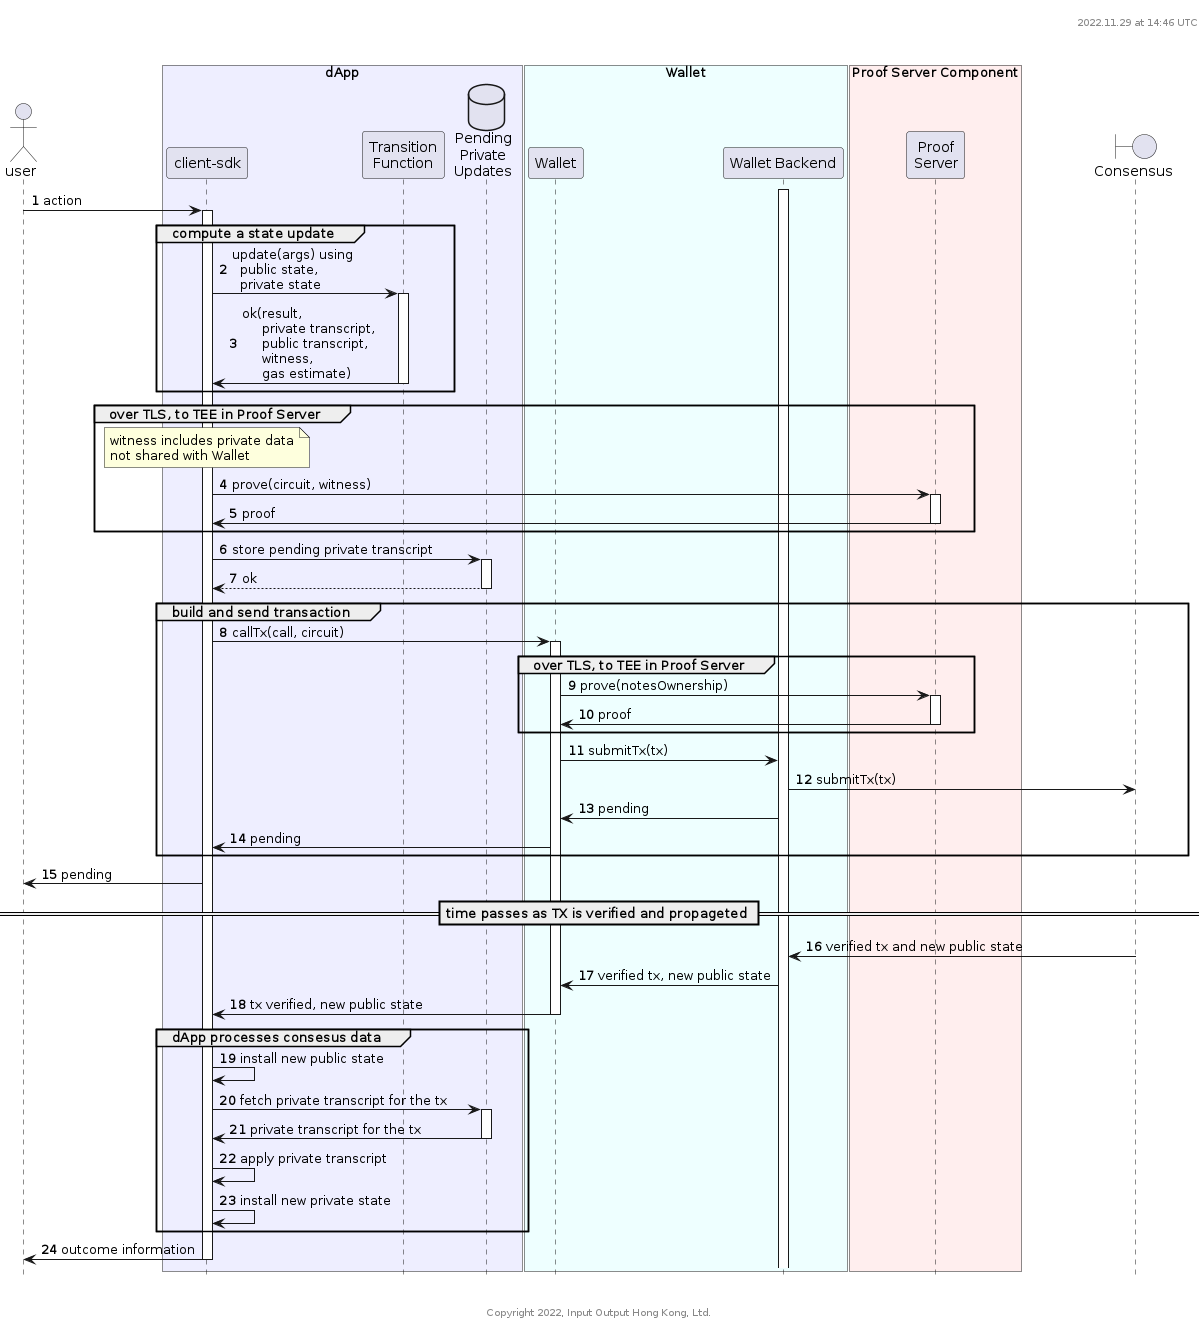

The diagram above was rendered by PlantUML. Its source (embedded in the PNG):
@startuml
autonumber
hide footbox

'-----------------------------------------------------------
' Please include this standard header
header %filename()\n%date("yyyy.MM.dd' at 'HH:mm z")\n\n\n
'-----------------------------------------------------------

actor user

'Dapp might be embedded/"installed" inside wallet, but even then it requires quite strong separation between wallet and dApp code
box "dApp" #eef
        participant "client-sdk" as clientSdk
        participant "Transition\nFunction" as gamma
        database "Pending\nPrivate\nUpdates" as pending
end box


box "Wallet" #eff
    'The browser extension
    participant "Wallet" as wallet
    'Wallet Backend, server component that works as a cache for frontend + bridge between frontend and the network
    participant "Wallet Backend" as walletBackend
end box
/'
 ' box "Wallet Backend Component" #efe
 '         participant "WBE\nClient API" as walletBackend
 '         database "Client\nData" as clientData
 ' end box
 '/
box "Proof Server Component" #fee
        participant "Proof\nServer" as proofServer
end box

boundary Consensus as consensus

'==================================================================
        ' Wallet Backend is always active, at least from perspective of this flow
        activate walletBackend

        user -> clientSdk : action

        activate clientSdk
        group compute a state update
                clientSdk -> gamma : update(args) using\n  public state,\n  private state
                activate gamma
                        gamma -> clientSdk : ok(result,\n     private transcript,\n     public transcript,\n     witness,\n     gas estimate)
                deactivate gamma
        end

        group over TLS, to TEE in Proof Server
                                note over clientSdk: witness includes private data\nnot shared with Wallet
                                clientSdk -> proofServer : prove(circuit, witness)
                                activate proofServer
                                        proofServer -> clientSdk : proof
                                deactivate proofServer
                        end

        clientSdk -> pending ++ : store pending private transcript
        return ok

        group build and send transaction
                clientSdk -> wallet : callTx(call, circuit)
                activate wallet
                group over TLS, to TEE in Proof Server
                        wallet -> proofServer : prove(notesOwnership)
                        activate proofServer
                                proofServer -> wallet : proof
                        deactivate proofServer
                end

                wallet -> walletBackend : submitTx(tx)
                walletBackend -> consensus : submitTx(tx)
                walletBackend -> wallet : pending
                wallet -> clientSdk : pending
        end

        clientSdk -> user: pending

        == time passes as TX is verified and propageted ==

        consensus -> walletBackend : verified tx and new public state
        walletBackend -> wallet : verified tx, new public state
        wallet -> clientSdk : tx verified, new public state

        deactivate wallet

        group dApp processes consesus data
                clientSdk -> clientSdk : install new public state
                clientSdk -> pending ++ : fetch private transcript for the tx
                pending -> clientSdk -- : private transcript for the tx
                clientSdk -> clientSdk : apply private transcript
                clientSdk -> clientSdk : install new private state
        end

        clientSdk -> user : outcome information
deactivate clientSdk


'-----------------------------------------------------------
' Please include this standard footer
footer \n\n\nCopyright %date("yyyy"), Input Output Hong Kong, Ltd.
'-----------------------------------------------------------

@enduml